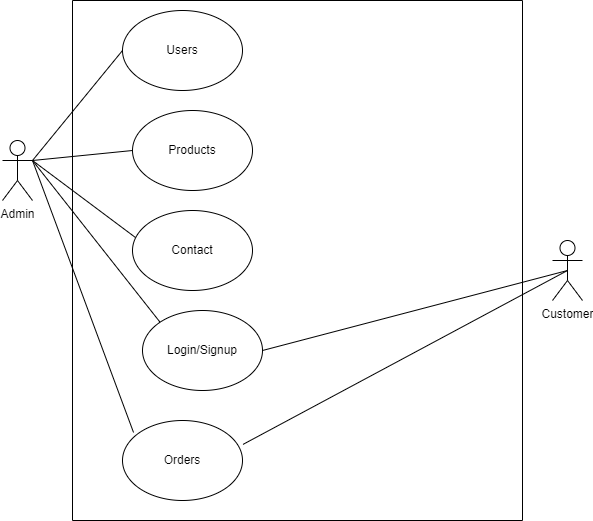

The diagram above was exported from draw.io. Its source (the exported page's mxGraphModel, read from the mxfile embedded in the PNG):
<mxGraphModel dx="2555" dy="1018" grid="1" gridSize="10" guides="1" tooltips="1" connect="1" arrows="1" fold="1" page="1" pageScale="1" pageWidth="827" pageHeight="1169" math="0" shadow="0">
  <root>
    <mxCell id="0" />
    <mxCell id="1" parent="0" />
    <mxCell id="2" value="Admin" style="shape=umlActor;verticalLabelPosition=bottom;verticalAlign=top;html=1;outlineConnect=0;" vertex="1" parent="1">
      <mxGeometry x="40" y="210" width="30" height="60" as="geometry" />
    </mxCell>
    <mxCell id="3" value="" style="swimlane;startSize=0;" vertex="1" parent="1">
      <mxGeometry x="110" y="70" width="450" height="520" as="geometry" />
    </mxCell>
    <mxCell id="4" value="Users" style="ellipse;whiteSpace=wrap;html=1;" vertex="1" parent="3">
      <mxGeometry x="50" y="10" width="120" height="80" as="geometry" />
    </mxCell>
    <mxCell id="5" value="Products" style="ellipse;whiteSpace=wrap;html=1;" vertex="1" parent="3">
      <mxGeometry x="60" y="110" width="120" height="80" as="geometry" />
    </mxCell>
    <mxCell id="6" value="Orders" style="ellipse;whiteSpace=wrap;html=1;" vertex="1" parent="3">
      <mxGeometry x="50" y="420" width="120" height="80" as="geometry" />
    </mxCell>
    <mxCell id="7" value="Contact" style="ellipse;whiteSpace=wrap;html=1;" vertex="1" parent="3">
      <mxGeometry x="60" y="210" width="120" height="80" as="geometry" />
    </mxCell>
    <mxCell id="8" value="Login/Signup" style="ellipse;whiteSpace=wrap;html=1;" vertex="1" parent="3">
      <mxGeometry x="70" y="310" width="120" height="80" as="geometry" />
    </mxCell>
    <mxCell id="9" value="" style="endArrow=none;html=1;rounded=0;entryX=0;entryY=0.5;entryDx=0;entryDy=0;exitX=1;exitY=0.3333333333333333;exitDx=0;exitDy=0;exitPerimeter=0;" edge="1" source="2" target="4" parent="1">
      <mxGeometry width="50" height="50" relative="1" as="geometry">
        <mxPoint x="30" y="170" as="sourcePoint" />
        <mxPoint x="80" y="120" as="targetPoint" />
      </mxGeometry>
    </mxCell>
    <mxCell id="10" value="" style="endArrow=none;html=1;rounded=0;entryX=0;entryY=0.5;entryDx=0;entryDy=0;exitX=1;exitY=0.3333333333333333;exitDx=0;exitDy=0;exitPerimeter=0;" edge="1" source="2" target="5" parent="1">
      <mxGeometry width="50" height="50" relative="1" as="geometry">
        <mxPoint x="30" y="380" as="sourcePoint" />
        <mxPoint x="80" y="330" as="targetPoint" />
      </mxGeometry>
    </mxCell>
    <mxCell id="11" value="" style="endArrow=none;html=1;rounded=0;exitX=0.025;exitY=0.338;exitDx=0;exitDy=0;exitPerimeter=0;" edge="1" source="7" parent="1">
      <mxGeometry width="50" height="50" relative="1" as="geometry">
        <mxPoint x="30" y="400" as="sourcePoint" />
        <mxPoint x="70" y="230" as="targetPoint" />
      </mxGeometry>
    </mxCell>
    <mxCell id="12" value="" style="endArrow=none;html=1;rounded=0;exitX=0.092;exitY=0.15;exitDx=0;exitDy=0;exitPerimeter=0;" edge="1" source="6" parent="1">
      <mxGeometry width="50" height="50" relative="1" as="geometry">
        <mxPoint x="50" y="390" as="sourcePoint" />
        <mxPoint x="70" y="230" as="targetPoint" />
      </mxGeometry>
    </mxCell>
    <mxCell id="13" value="Customer" style="shape=umlActor;verticalLabelPosition=bottom;verticalAlign=top;html=1;outlineConnect=0;" vertex="1" parent="1">
      <mxGeometry x="590" y="310" width="30" height="60" as="geometry" />
    </mxCell>
    <mxCell id="14" value="" style="endArrow=none;html=1;rounded=0;entryX=1;entryY=0.3333333333333333;entryDx=0;entryDy=0;entryPerimeter=0;exitX=0;exitY=0;exitDx=0;exitDy=0;" edge="1" source="8" target="2" parent="1">
      <mxGeometry width="50" height="50" relative="1" as="geometry">
        <mxPoint x="-20" y="380" as="sourcePoint" />
        <mxPoint x="30" y="330" as="targetPoint" />
      </mxGeometry>
    </mxCell>
    <mxCell id="15" value="" style="endArrow=none;html=1;rounded=0;exitX=1;exitY=0.5;exitDx=0;exitDy=0;entryX=0.5;entryY=0.5;entryDx=0;entryDy=0;entryPerimeter=0;" edge="1" source="8" target="13" parent="1">
      <mxGeometry width="50" height="50" relative="1" as="geometry">
        <mxPoint x="710" y="280" as="sourcePoint" />
        <mxPoint x="760" y="230" as="targetPoint" />
      </mxGeometry>
    </mxCell>
    <mxCell id="16" value="" style="endArrow=none;html=1;rounded=0;exitX=1.004;exitY=0.299;exitDx=0;exitDy=0;exitPerimeter=0;entryX=0.5;entryY=0.5;entryDx=0;entryDy=0;entryPerimeter=0;" edge="1" source="6" target="13" parent="1">
      <mxGeometry width="50" height="50" relative="1" as="geometry">
        <mxPoint x="660" y="430" as="sourcePoint" />
        <mxPoint x="710" y="380" as="targetPoint" />
      </mxGeometry>
    </mxCell>
  </root>
</mxGraphModel>